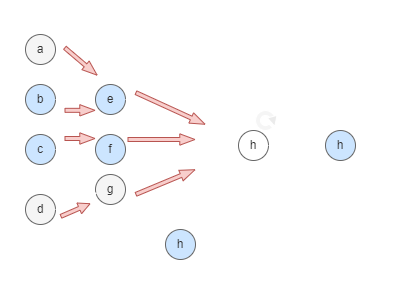

The diagram above was exported from draw.io. Its source (the exported page's mxGraphModel, read from the mxfile embedded in the PNG):
<mxGraphModel dx="1103" dy="582" grid="1" gridSize="10" guides="1" tooltips="1" connect="1" arrows="1" fold="1" page="1" pageScale="1" pageWidth="827" pageHeight="1169" background="#CCE5FF" math="0" shadow="0">
  <root>
    <mxCell id="0" />
    <mxCell id="1" parent="0" />
    <mxCell id="sl6-Ozgfga-5Dtlk7ssh-1" value="e" style="ellipse;whiteSpace=wrap;html=1;aspect=fixed;fillColor=#CCE5FF;fontColor=#333333;strokeColor=#666666;" parent="1" vertex="1">
      <mxGeometry x="235" y="304" width="30" height="30" as="geometry" />
    </mxCell>
    <mxCell id="sl6-Ozgfga-5Dtlk7ssh-2" value="a" style="ellipse;whiteSpace=wrap;html=1;aspect=fixed;fillColor=#f5f5f5;fontColor=#333333;strokeColor=#666666;" parent="1" vertex="1">
      <mxGeometry x="165" y="254" width="30" height="30" as="geometry" />
    </mxCell>
    <mxCell id="sl6-Ozgfga-5Dtlk7ssh-3" value="c" style="ellipse;whiteSpace=wrap;html=1;aspect=fixed;fillColor=#CCE5FF;strokeColor=#666666;fontColor=#333333;" parent="1" vertex="1">
      <mxGeometry x="165" y="354" width="30" height="30" as="geometry" />
    </mxCell>
    <mxCell id="sl6-Ozgfga-5Dtlk7ssh-4" value="b" style="ellipse;whiteSpace=wrap;html=1;aspect=fixed;fillColor=#CCE5FF;fontColor=#333333;strokeColor=#666666;" parent="1" vertex="1">
      <mxGeometry x="165" y="304" width="30" height="30" as="geometry" />
    </mxCell>
    <mxCell id="sl6-Ozgfga-5Dtlk7ssh-7" value="h" style="ellipse;whiteSpace=wrap;html=1;aspect=fixed;fillColor=#FFFFFF;fontColor=#333333;strokeColor=#666666;" parent="1" vertex="1">
      <mxGeometry x="378" y="350" width="30" height="30" as="geometry" />
    </mxCell>
    <mxCell id="sl6-Ozgfga-5Dtlk7ssh-8" value="" style="endArrow=classic;html=1;rounded=0;entryX=0;entryY=0;entryDx=0;entryDy=0;exitX=0.994;exitY=0.689;exitDx=0;exitDy=0;exitPerimeter=0;strokeColor=#FFFFFF;" parent="1" source="sl6-Ozgfga-5Dtlk7ssh-2" target="sl6-Ozgfga-5Dtlk7ssh-1" edge="1">
      <mxGeometry width="50" height="50" relative="1" as="geometry">
        <mxPoint x="201" y="284" as="sourcePoint" />
        <mxPoint x="335" y="224" as="targetPoint" />
      </mxGeometry>
    </mxCell>
    <mxCell id="sl6-Ozgfga-5Dtlk7ssh-9" value="" style="endArrow=classic;html=1;rounded=0;exitX=1;exitY=0.5;exitDx=0;exitDy=0;entryX=0;entryY=0.5;entryDx=0;entryDy=0;strokeColor=#FFFFFF;" parent="1" source="sl6-Ozgfga-5Dtlk7ssh-4" target="sl6-Ozgfga-5Dtlk7ssh-1" edge="1">
      <mxGeometry width="50" height="50" relative="1" as="geometry">
        <mxPoint x="305" y="334" as="sourcePoint" />
        <mxPoint x="395" y="539" as="targetPoint" />
      </mxGeometry>
    </mxCell>
    <mxCell id="sl6-Ozgfga-5Dtlk7ssh-12" value="" style="endArrow=classic;html=1;rounded=0;exitX=1;exitY=0.5;exitDx=0;exitDy=0;strokeColor=#FFFFFF;" parent="1" source="sl6-Ozgfga-5Dtlk7ssh-1" edge="1">
      <mxGeometry width="50" height="50" relative="1" as="geometry">
        <mxPoint x="285" y="534" as="sourcePoint" />
        <mxPoint x="375" y="364" as="targetPoint" />
      </mxGeometry>
    </mxCell>
    <mxCell id="sl6-Ozgfga-5Dtlk7ssh-17" value="&lt;font style=&quot;font-size: 17px&quot; color=&quot;#ffffff&quot;&gt;Message-passing&lt;/font&gt;" style="text;html=1;align=center;verticalAlign=middle;resizable=0;points=[];autosize=1;strokeColor=#FFFFFF;fillColor=none;" parent="1" vertex="1">
      <mxGeometry x="140" y="230" width="150" height="20" as="geometry" />
    </mxCell>
    <mxCell id="sl6-Ozgfga-5Dtlk7ssh-20" value="" style="verticalLabelPosition=bottom;verticalAlign=top;html=1;shape=mxgraph.basic.partConcEllipse;startAngle=0.25;endAngle=0.1;arcWidth=0.5;fontSize=12;strokeColor=#FFFFFF;strokeWidth=1;rotation=45;fillColor=#f5f5f5;fontColor=#333333;" parent="1" vertex="1">
      <mxGeometry x="395" y="330" width="20" height="20" as="geometry" />
    </mxCell>
    <mxCell id="sl6-Ozgfga-5Dtlk7ssh-21" value="" style="triangle;whiteSpace=wrap;html=1;fontSize=12;strokeWidth=1;rotation=75;strokeColor=#FFFFFF;fillColor=#EBEBEB;" parent="1" vertex="1">
      <mxGeometry x="408" y="336" width="10" height="10" as="geometry" />
    </mxCell>
    <mxCell id="sl6-Ozgfga-5Dtlk7ssh-23" value="&lt;font style=&quot;font-size: 16px&quot; color=&quot;#ffffff&quot;&gt;node feature&lt;br&gt;update&lt;/font&gt;" style="text;html=1;align=center;verticalAlign=middle;resizable=0;points=[];autosize=1;strokeColor=#FFFFFF;fillColor=none;fontSize=12;" parent="1" vertex="1">
      <mxGeometry x="330" y="284" width="110" height="40" as="geometry" />
    </mxCell>
    <mxCell id="sl6-Ozgfga-5Dtlk7ssh-24" value="" style="endArrow=classic;html=1;rounded=0;fontSize=12;exitX=1;exitY=0.5;exitDx=0;exitDy=0;entryX=0;entryY=0.5;entryDx=0;entryDy=0;strokeColor=#FFFFFF;" parent="1" source="sl6-Ozgfga-5Dtlk7ssh-7" target="sl6-Ozgfga-5Dtlk7ssh-25" edge="1">
      <mxGeometry width="50" height="50" relative="1" as="geometry">
        <mxPoint x="395" y="394" as="sourcePoint" />
        <mxPoint x="435" y="369" as="targetPoint" />
      </mxGeometry>
    </mxCell>
    <mxCell id="sl6-Ozgfga-5Dtlk7ssh-25" value="h" style="ellipse;whiteSpace=wrap;html=1;aspect=fixed;fillColor=#CCE5FF;fontColor=#333333;strokeColor=#666666;" parent="1" vertex="1">
      <mxGeometry x="465" y="350" width="30" height="30" as="geometry" />
    </mxCell>
    <mxCell id="sl6-Ozgfga-5Dtlk7ssh-26" value="&lt;font style=&quot;font-size: 17px&quot; color=&quot;#ffffff&quot;&gt;label prediction&lt;/font&gt;" style="text;html=1;align=center;verticalAlign=middle;resizable=0;points=[];autosize=1;strokeColor=#FFFFFF;fillColor=none;fontSize=12;" parent="1" vertex="1">
      <mxGeometry x="420" y="384" width="130" height="20" as="geometry" />
    </mxCell>
    <mxCell id="sl6-Ozgfga-5Dtlk7ssh-27" value="" style="endArrow=classic;html=1;rounded=0;fontSize=12;exitX=1;exitY=0.5;exitDx=0;exitDy=0;entryX=0;entryY=0.5;entryDx=0;entryDy=0;strokeColor=#FFFFFF;" parent="1" source="sl6-Ozgfga-5Dtlk7ssh-3" target="sl6-Ozgfga-5Dtlk7ssh-28" edge="1">
      <mxGeometry width="50" height="50" relative="1" as="geometry">
        <mxPoint x="250" y="369" as="sourcePoint" />
        <mxPoint x="230" y="371" as="targetPoint" />
      </mxGeometry>
    </mxCell>
    <mxCell id="sl6-Ozgfga-5Dtlk7ssh-28" value="f" style="ellipse;whiteSpace=wrap;html=1;aspect=fixed;fillColor=#CCE5FF;fontColor=#333333;strokeColor=#666666;" parent="1" vertex="1">
      <mxGeometry x="235" y="354" width="30" height="30" as="geometry" />
    </mxCell>
    <mxCell id="sl6-Ozgfga-5Dtlk7ssh-30" value="" style="endArrow=classic;html=1;rounded=0;fontSize=12;entryX=0;entryY=0.5;entryDx=0;entryDy=0;exitX=1.032;exitY=0.43;exitDx=0;exitDy=0;exitPerimeter=0;strokeColor=#FFFFFF;" parent="1" source="sl6-Ozgfga-5Dtlk7ssh-28" target="sl6-Ozgfga-5Dtlk7ssh-7" edge="1">
      <mxGeometry width="50" height="50" relative="1" as="geometry">
        <mxPoint x="245" y="384" as="sourcePoint" />
        <mxPoint x="295" y="334" as="targetPoint" />
      </mxGeometry>
    </mxCell>
    <mxCell id="sl6-Ozgfga-5Dtlk7ssh-33" value="" style="endArrow=classic;html=1;rounded=0;fontSize=12;strokeColor=#FFFFFF;" parent="1" edge="1">
      <mxGeometry width="50" height="50" relative="1" as="geometry">
        <mxPoint x="335" y="444" as="sourcePoint" />
        <mxPoint x="385" y="384" as="targetPoint" />
      </mxGeometry>
    </mxCell>
    <mxCell id="sl6-Ozgfga-5Dtlk7ssh-34" value="&lt;font style=&quot;font-size: 17px&quot; color=&quot;#ffffff&quot;&gt;initial node&amp;nbsp;&lt;br&gt;&amp;nbsp;representation&lt;/font&gt;" style="text;html=1;strokeColor=#FFFFFF;fillColor=none;align=center;verticalAlign=middle;whiteSpace=wrap;rounded=0;fontSize=12;" parent="1" vertex="1">
      <mxGeometry x="266.25" y="485" width="113.75" height="40" as="geometry" />
    </mxCell>
    <mxCell id="sl6-Ozgfga-5Dtlk7ssh-35" value="h" style="ellipse;whiteSpace=wrap;html=1;aspect=fixed;fillColor=#CCE5FF;fontColor=#333333;strokeColor=#666666;" parent="1" vertex="1">
      <mxGeometry x="305" y="449" width="30" height="30" as="geometry" />
    </mxCell>
    <mxCell id="sl6-Ozgfga-5Dtlk7ssh-36" value="d" style="ellipse;whiteSpace=wrap;html=1;aspect=fixed;fillColor=#f5f5f5;fontColor=#333333;strokeColor=#666666;" parent="1" vertex="1">
      <mxGeometry x="165" y="414" width="30" height="30" as="geometry" />
    </mxCell>
    <mxCell id="sl6-Ozgfga-5Dtlk7ssh-37" value="g" style="ellipse;whiteSpace=wrap;html=1;aspect=fixed;fillColor=#f5f5f5;fontColor=#333333;strokeColor=#666666;" parent="1" vertex="1">
      <mxGeometry x="235" y="394" width="30" height="30" as="geometry" />
    </mxCell>
    <mxCell id="sl6-Ozgfga-5Dtlk7ssh-38" value="" style="endArrow=classic;html=1;rounded=0;fontSize=16;exitX=1;exitY=0.5;exitDx=0;exitDy=0;entryX=0.059;entryY=0.606;entryDx=0;entryDy=0;entryPerimeter=0;strokeColor=#FFFFFF;" parent="1" source="sl6-Ozgfga-5Dtlk7ssh-36" target="sl6-Ozgfga-5Dtlk7ssh-37" edge="1">
      <mxGeometry width="50" height="50" relative="1" as="geometry">
        <mxPoint x="215" y="424" as="sourcePoint" />
        <mxPoint x="265" y="374" as="targetPoint" />
      </mxGeometry>
    </mxCell>
    <mxCell id="sl6-Ozgfga-5Dtlk7ssh-39" value="" style="endArrow=classic;html=1;rounded=0;fontSize=16;exitX=1.022;exitY=0.346;exitDx=0;exitDy=0;exitPerimeter=0;strokeColor=#FFFFFF;" parent="1" source="sl6-Ozgfga-5Dtlk7ssh-37" edge="1">
      <mxGeometry width="50" height="50" relative="1" as="geometry">
        <mxPoint x="273.23" y="394" as="sourcePoint" />
        <mxPoint x="375" y="369" as="targetPoint" />
      </mxGeometry>
    </mxCell>
    <mxCell id="sl6-Ozgfga-5Dtlk7ssh-40" value="" style="endArrow=block;html=1;rounded=0;fontSize=16;endWidth=6.333333333333333;shape=flexArrow;endFill=0;strokeWidth=1;endSize=4.74;startSize=2;targetPerimeterSpacing=0;strokeColor=#b85450;fillColor=#f8cecc;width=4;" parent="1" edge="1">
      <mxGeometry width="50" height="50" relative="1" as="geometry">
        <mxPoint x="204" y="267" as="sourcePoint" />
        <mxPoint x="237" y="295" as="targetPoint" />
      </mxGeometry>
    </mxCell>
    <mxCell id="sl6-Ozgfga-5Dtlk7ssh-42" value="" style="endArrow=block;html=1;rounded=0;fontSize=16;endWidth=6.333333333333333;shape=flexArrow;endFill=0;strokeWidth=1;endSize=4.74;startSize=2;targetPerimeterSpacing=0;strokeColor=#b85450;fillColor=#f8cecc;width=4;" parent="1" edge="1">
      <mxGeometry width="50" height="50" relative="1" as="geometry">
        <mxPoint x="275" y="312" as="sourcePoint" />
        <mxPoint x="345" y="344" as="targetPoint" />
      </mxGeometry>
    </mxCell>
    <mxCell id="sl6-Ozgfga-5Dtlk7ssh-43" value="" style="endArrow=block;html=1;rounded=0;fontSize=16;endWidth=6.333333333333333;shape=flexArrow;endFill=0;strokeWidth=1;endSize=4.74;startSize=2;targetPerimeterSpacing=0;strokeColor=#b85450;fillColor=#f8cecc;width=4;" parent="1" edge="1">
      <mxGeometry width="50" height="50" relative="1" as="geometry">
        <mxPoint x="204" y="358" as="sourcePoint" />
        <mxPoint x="235" y="358" as="targetPoint" />
      </mxGeometry>
    </mxCell>
    <mxCell id="sl6-Ozgfga-5Dtlk7ssh-44" value="" style="endArrow=block;html=1;rounded=0;fontSize=16;endWidth=6.333333333333333;shape=flexArrow;endFill=0;strokeWidth=1;endSize=4.74;startSize=2;targetPerimeterSpacing=0;strokeColor=#b85450;fillColor=#f8cecc;width=4;" parent="1" edge="1">
      <mxGeometry width="50" height="50" relative="1" as="geometry">
        <mxPoint x="204" y="329.83" as="sourcePoint" />
        <mxPoint x="235" y="329.83" as="targetPoint" />
      </mxGeometry>
    </mxCell>
    <mxCell id="sl6-Ozgfga-5Dtlk7ssh-45" value="" style="endArrow=block;html=1;rounded=0;fontSize=16;endWidth=6.333333333333333;shape=flexArrow;endFill=0;strokeWidth=1;endSize=4.74;startSize=2;targetPerimeterSpacing=0;strokeColor=#b85450;fillColor=#f8cecc;width=4;" parent="1" edge="1">
      <mxGeometry width="50" height="50" relative="1" as="geometry">
        <mxPoint x="267" y="359" as="sourcePoint" />
        <mxPoint x="335" y="359" as="targetPoint" />
      </mxGeometry>
    </mxCell>
    <mxCell id="sl6-Ozgfga-5Dtlk7ssh-46" value="" style="endArrow=block;html=1;rounded=0;fontSize=16;endWidth=6.333333333333333;shape=flexArrow;endFill=0;strokeWidth=1;endSize=4.74;startSize=2;targetPerimeterSpacing=0;strokeColor=#b85450;fillColor=#f8cecc;width=4;" parent="1" edge="1">
      <mxGeometry width="50" height="50" relative="1" as="geometry">
        <mxPoint x="275" y="414" as="sourcePoint" />
        <mxPoint x="335" y="389" as="targetPoint" />
      </mxGeometry>
    </mxCell>
    <mxCell id="sl6-Ozgfga-5Dtlk7ssh-47" value="" style="endArrow=block;html=1;rounded=0;fontSize=16;endWidth=6.666666666666667;shape=flexArrow;endFill=0;strokeWidth=1;endSize=3.59;startSize=2;targetPerimeterSpacing=0;strokeColor=#b85450;fillColor=#f8cecc;width=4;" parent="1" edge="1">
      <mxGeometry width="50" height="50" relative="1" as="geometry">
        <mxPoint x="200" y="436" as="sourcePoint" />
        <mxPoint x="230" y="423" as="targetPoint" />
      </mxGeometry>
    </mxCell>
    <mxCell id="LK1EFBnRvVJwmLU4ZmC4-1" value="&lt;font color=&quot;#ffffff&quot; style=&quot;font-size: 24px&quot;&gt;3) GCN&lt;/font&gt;" style="text;html=1;align=center;verticalAlign=middle;resizable=0;points=[];autosize=1;strokeColor=none;fillColor=none;fontSize=17;" vertex="1" parent="1">
      <mxGeometry x="450" y="220" width="100" height="30" as="geometry" />
    </mxCell>
  </root>
</mxGraphModel>